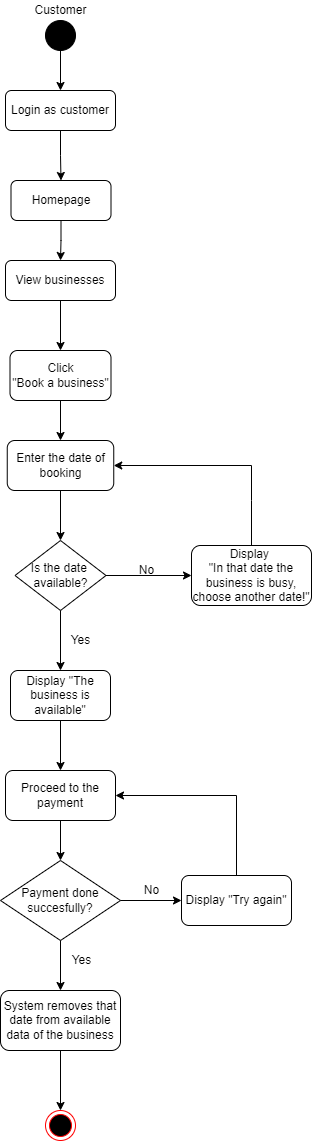

The diagram above was exported from draw.io. Its source (the exported page's mxGraphModel, read from the mxfile embedded in the PNG):
<mxGraphModel dx="868" dy="1651" grid="1" gridSize="10" guides="1" tooltips="1" connect="1" arrows="1" fold="1" page="1" pageScale="1" pageWidth="827" pageHeight="1169" math="0" shadow="0">
  <root>
    <mxCell id="0" />
    <mxCell id="1" parent="0" />
    <mxCell id="0GDq_uOLDNdxf4SfFDsz-1" value="" style="ellipse;shape=doubleEllipse;html=1;dashed=0;whitespace=wrap;aspect=fixed;fillColor=#000000;" parent="1" vertex="1">
      <mxGeometry x="384" y="-240" width="30" height="30" as="geometry" />
    </mxCell>
    <mxCell id="0GDq_uOLDNdxf4SfFDsz-2" value="" style="endArrow=classic;html=1;rounded=0;exitX=0.5;exitY=1;exitDx=0;exitDy=0;entryX=0.5;entryY=0;entryDx=0;entryDy=0;" parent="1" source="0GDq_uOLDNdxf4SfFDsz-1" target="1BvEPbCCM79nHZsP4k4n-1" edge="1">
      <mxGeometry width="50" height="50" relative="1" as="geometry">
        <mxPoint x="390" y="250" as="sourcePoint" />
        <mxPoint x="399" y="100" as="targetPoint" />
      </mxGeometry>
    </mxCell>
    <mxCell id="0GDq_uOLDNdxf4SfFDsz-3" value="Click&lt;br&gt;&quot;Book a business&quot;" style="rounded=1;whiteSpace=wrap;html=1;fillColor=#FFFFFF;" parent="1" vertex="1">
      <mxGeometry x="348.5" y="90" width="101" height="50" as="geometry" />
    </mxCell>
    <mxCell id="0GDq_uOLDNdxf4SfFDsz-4" value="" style="endArrow=classic;html=1;rounded=0;exitX=0.5;exitY=1;exitDx=0;exitDy=0;entryX=0.5;entryY=0;entryDx=0;entryDy=0;" parent="1" source="0GDq_uOLDNdxf4SfFDsz-3" target="0GDq_uOLDNdxf4SfFDsz-5" edge="1">
      <mxGeometry width="50" height="50" relative="1" as="geometry">
        <mxPoint x="390" y="240" as="sourcePoint" />
        <mxPoint x="399" y="190" as="targetPoint" />
      </mxGeometry>
    </mxCell>
    <mxCell id="0GDq_uOLDNdxf4SfFDsz-5" value="Enter the date of&lt;br&gt;booking" style="rounded=1;whiteSpace=wrap;html=1;fillColor=#FFFFFF;" parent="1" vertex="1">
      <mxGeometry x="345.75" y="180" width="106.5" height="50" as="geometry" />
    </mxCell>
    <mxCell id="0GDq_uOLDNdxf4SfFDsz-7" value="" style="endArrow=classic;html=1;rounded=0;exitX=0.5;exitY=1;exitDx=0;exitDy=0;" parent="1" source="0GDq_uOLDNdxf4SfFDsz-5" target="0GDq_uOLDNdxf4SfFDsz-18" edge="1">
      <mxGeometry width="50" height="50" relative="1" as="geometry">
        <mxPoint x="390" y="230" as="sourcePoint" />
        <mxPoint x="399" y="250" as="targetPoint" />
      </mxGeometry>
    </mxCell>
    <mxCell id="0GDq_uOLDNdxf4SfFDsz-14" value="" style="ellipse;html=1;shape=endState;fillColor=#000000;strokeColor=#ff0000;" parent="1" vertex="1">
      <mxGeometry x="384" y="850" width="30" height="30" as="geometry" />
    </mxCell>
    <mxCell id="0GDq_uOLDNdxf4SfFDsz-18" value="Is the date&amp;nbsp;&lt;br&gt;available?" style="rhombus;whiteSpace=wrap;html=1;fillColor=#FFFFFF;" parent="1" vertex="1">
      <mxGeometry x="353.5" y="280" width="91" height="70" as="geometry" />
    </mxCell>
    <mxCell id="0GDq_uOLDNdxf4SfFDsz-21" value="Display &lt;br&gt;&quot;In that date the business is busy, choose another date!&quot;" style="rounded=1;whiteSpace=wrap;html=1;fillColor=#FFFFFF;" parent="1" vertex="1">
      <mxGeometry x="530" y="285" width="120" height="60" as="geometry" />
    </mxCell>
    <mxCell id="0GDq_uOLDNdxf4SfFDsz-22" value="Display &quot;The business is available&quot;" style="rounded=1;whiteSpace=wrap;html=1;fillColor=#FFFFFF;" parent="1" vertex="1">
      <mxGeometry x="349" y="410" width="100" height="50" as="geometry" />
    </mxCell>
    <mxCell id="0GDq_uOLDNdxf4SfFDsz-24" value="Proceed to the payment" style="rounded=1;whiteSpace=wrap;html=1;fillColor=#FFFFFF;" parent="1" vertex="1">
      <mxGeometry x="344" y="510" width="110" height="50" as="geometry" />
    </mxCell>
    <mxCell id="0GDq_uOLDNdxf4SfFDsz-26" value="" style="endArrow=classic;html=1;rounded=0;exitX=1;exitY=0.5;exitDx=0;exitDy=0;entryX=0;entryY=0.5;entryDx=0;entryDy=0;" parent="1" source="0GDq_uOLDNdxf4SfFDsz-18" target="0GDq_uOLDNdxf4SfFDsz-21" edge="1">
      <mxGeometry width="50" height="50" relative="1" as="geometry">
        <mxPoint x="390" y="660" as="sourcePoint" />
        <mxPoint x="440" y="610" as="targetPoint" />
      </mxGeometry>
    </mxCell>
    <mxCell id="0GDq_uOLDNdxf4SfFDsz-27" value="" style="endArrow=classic;html=1;rounded=0;exitX=0.5;exitY=1;exitDx=0;exitDy=0;entryX=0.5;entryY=0;entryDx=0;entryDy=0;" parent="1" source="0GDq_uOLDNdxf4SfFDsz-18" target="0GDq_uOLDNdxf4SfFDsz-22" edge="1">
      <mxGeometry width="50" height="50" relative="1" as="geometry">
        <mxPoint x="390" y="530" as="sourcePoint" />
        <mxPoint x="440" y="480" as="targetPoint" />
      </mxGeometry>
    </mxCell>
    <mxCell id="0GDq_uOLDNdxf4SfFDsz-28" value="" style="endArrow=classic;html=1;rounded=0;exitX=0.5;exitY=1;exitDx=0;exitDy=0;entryX=0.5;entryY=0;entryDx=0;entryDy=0;" parent="1" source="0GDq_uOLDNdxf4SfFDsz-22" target="0GDq_uOLDNdxf4SfFDsz-24" edge="1">
      <mxGeometry width="50" height="50" relative="1" as="geometry">
        <mxPoint x="390" y="530" as="sourcePoint" />
        <mxPoint x="399" y="560" as="targetPoint" />
      </mxGeometry>
    </mxCell>
    <mxCell id="0GDq_uOLDNdxf4SfFDsz-31" value="" style="endArrow=classic;html=1;rounded=0;exitX=0.5;exitY=0;exitDx=0;exitDy=0;entryX=1;entryY=0.5;entryDx=0;entryDy=0;" parent="1" source="0GDq_uOLDNdxf4SfFDsz-21" target="0GDq_uOLDNdxf4SfFDsz-5" edge="1">
      <mxGeometry width="50" height="50" relative="1" as="geometry">
        <mxPoint x="390" y="450" as="sourcePoint" />
        <mxPoint x="400" y="160" as="targetPoint" />
        <Array as="points">
          <mxPoint x="590" y="240" />
          <mxPoint x="590" y="205" />
        </Array>
      </mxGeometry>
    </mxCell>
    <mxCell id="0GDq_uOLDNdxf4SfFDsz-32" value="" style="endArrow=classic;html=1;rounded=0;exitX=0.5;exitY=1;exitDx=0;exitDy=0;entryX=0.5;entryY=0;entryDx=0;entryDy=0;" parent="1" source="0GDq_uOLDNdxf4SfFDsz-24" target="0GDq_uOLDNdxf4SfFDsz-39" edge="1">
      <mxGeometry width="50" height="50" relative="1" as="geometry">
        <mxPoint x="390" y="680" as="sourcePoint" />
        <mxPoint x="440" y="630" as="targetPoint" />
      </mxGeometry>
    </mxCell>
    <mxCell id="0GDq_uOLDNdxf4SfFDsz-34" value="No" style="text;html=1;align=center;verticalAlign=middle;resizable=0;points=[];autosize=1;strokeColor=none;fillColor=none;" parent="1" vertex="1">
      <mxGeometry x="470" y="300" width="30" height="20" as="geometry" />
    </mxCell>
    <mxCell id="0GDq_uOLDNdxf4SfFDsz-35" value="Yes" style="text;html=1;align=center;verticalAlign=middle;resizable=0;points=[];autosize=1;strokeColor=none;fillColor=none;" parent="1" vertex="1">
      <mxGeometry x="399" y="370" width="40" height="20" as="geometry" />
    </mxCell>
    <mxCell id="0GDq_uOLDNdxf4SfFDsz-39" value="Payment done succesfully?" style="rhombus;whiteSpace=wrap;html=1;fillColor=#FFFFFF;" parent="1" vertex="1">
      <mxGeometry x="339" y="600" width="120" height="80" as="geometry" />
    </mxCell>
    <mxCell id="0GDq_uOLDNdxf4SfFDsz-40" value="Display &quot;Try again&quot;" style="rounded=1;whiteSpace=wrap;html=1;fillColor=#FFFFFF;" parent="1" vertex="1">
      <mxGeometry x="520" y="615" width="110" height="50" as="geometry" />
    </mxCell>
    <mxCell id="0GDq_uOLDNdxf4SfFDsz-41" value="System removes that date from available data of the business" style="rounded=1;whiteSpace=wrap;html=1;fillColor=#FFFFFF;" parent="1" vertex="1">
      <mxGeometry x="339" y="730" width="120" height="60" as="geometry" />
    </mxCell>
    <mxCell id="0GDq_uOLDNdxf4SfFDsz-44" value="" style="endArrow=classic;html=1;rounded=0;exitX=0.5;exitY=1;exitDx=0;exitDy=0;entryX=0.5;entryY=0;entryDx=0;entryDy=0;" parent="1" source="0GDq_uOLDNdxf4SfFDsz-39" target="0GDq_uOLDNdxf4SfFDsz-41" edge="1">
      <mxGeometry width="50" height="50" relative="1" as="geometry">
        <mxPoint x="390" y="760" as="sourcePoint" />
        <mxPoint x="440" y="710" as="targetPoint" />
      </mxGeometry>
    </mxCell>
    <mxCell id="0GDq_uOLDNdxf4SfFDsz-46" value="" style="endArrow=classic;html=1;rounded=0;exitX=1;exitY=0.5;exitDx=0;exitDy=0;entryX=0;entryY=0.5;entryDx=0;entryDy=0;" parent="1" source="0GDq_uOLDNdxf4SfFDsz-39" target="0GDq_uOLDNdxf4SfFDsz-40" edge="1">
      <mxGeometry width="50" height="50" relative="1" as="geometry">
        <mxPoint x="390" y="760" as="sourcePoint" />
        <mxPoint x="440" y="710" as="targetPoint" />
      </mxGeometry>
    </mxCell>
    <mxCell id="0GDq_uOLDNdxf4SfFDsz-47" value="" style="endArrow=classic;html=1;rounded=0;exitX=0.5;exitY=0;exitDx=0;exitDy=0;entryX=1;entryY=0.5;entryDx=0;entryDy=0;" parent="1" source="0GDq_uOLDNdxf4SfFDsz-40" target="0GDq_uOLDNdxf4SfFDsz-24" edge="1">
      <mxGeometry width="50" height="50" relative="1" as="geometry">
        <mxPoint x="390" y="760" as="sourcePoint" />
        <mxPoint x="399" y="500" as="targetPoint" />
        <Array as="points">
          <mxPoint x="575" y="535" />
        </Array>
      </mxGeometry>
    </mxCell>
    <mxCell id="0GDq_uOLDNdxf4SfFDsz-48" value="" style="endArrow=classic;html=1;rounded=0;exitX=0.5;exitY=1;exitDx=0;exitDy=0;entryX=0.5;entryY=0;entryDx=0;entryDy=0;" parent="1" source="0GDq_uOLDNdxf4SfFDsz-41" target="0GDq_uOLDNdxf4SfFDsz-14" edge="1">
      <mxGeometry width="50" height="50" relative="1" as="geometry">
        <mxPoint x="390" y="730" as="sourcePoint" />
        <mxPoint x="440" y="680" as="targetPoint" />
      </mxGeometry>
    </mxCell>
    <mxCell id="mz9BAA4TQmVANH-uGfcT-1" value="&lt;span style=&quot;&quot;&gt;Customer&lt;/span&gt;" style="text;html=1;align=center;verticalAlign=middle;resizable=0;points=[];autosize=1;strokeColor=none;fillColor=none;" parent="1" vertex="1">
      <mxGeometry x="364" y="-260" width="70" height="20" as="geometry" />
    </mxCell>
    <mxCell id="1QA4ijqcaGOEaFV3gIJU-1" value="No" style="text;html=1;align=center;verticalAlign=middle;resizable=0;points=[];autosize=1;strokeColor=none;fillColor=none;" parent="1" vertex="1">
      <mxGeometry x="475" y="620" width="30" height="20" as="geometry" />
    </mxCell>
    <mxCell id="1QA4ijqcaGOEaFV3gIJU-2" value="Yes" style="text;html=1;align=center;verticalAlign=middle;resizable=0;points=[];autosize=1;strokeColor=none;fillColor=none;" parent="1" vertex="1">
      <mxGeometry x="400" y="690" width="40" height="20" as="geometry" />
    </mxCell>
    <mxCell id="1BvEPbCCM79nHZsP4k4n-3" style="edgeStyle=orthogonalEdgeStyle;rounded=0;orthogonalLoop=1;jettySize=auto;html=1;exitX=0.5;exitY=1;exitDx=0;exitDy=0;" edge="1" parent="1" source="1BvEPbCCM79nHZsP4k4n-1" target="1BvEPbCCM79nHZsP4k4n-2">
      <mxGeometry relative="1" as="geometry" />
    </mxCell>
    <mxCell id="1BvEPbCCM79nHZsP4k4n-1" value="Login as customer" style="rounded=1;whiteSpace=wrap;html=1;" vertex="1" parent="1">
      <mxGeometry x="344" y="-170" width="110" height="40" as="geometry" />
    </mxCell>
    <mxCell id="1BvEPbCCM79nHZsP4k4n-8" style="edgeStyle=orthogonalEdgeStyle;rounded=0;orthogonalLoop=1;jettySize=auto;html=1;exitX=0.5;exitY=1;exitDx=0;exitDy=0;" edge="1" parent="1" source="1BvEPbCCM79nHZsP4k4n-2" target="1BvEPbCCM79nHZsP4k4n-5">
      <mxGeometry relative="1" as="geometry" />
    </mxCell>
    <mxCell id="1BvEPbCCM79nHZsP4k4n-2" value="Homepage" style="rounded=1;whiteSpace=wrap;html=1;" vertex="1" parent="1">
      <mxGeometry x="349.5" y="-80" width="100" height="40" as="geometry" />
    </mxCell>
    <mxCell id="1BvEPbCCM79nHZsP4k4n-9" style="edgeStyle=orthogonalEdgeStyle;rounded=0;orthogonalLoop=1;jettySize=auto;html=1;exitX=0.5;exitY=1;exitDx=0;exitDy=0;entryX=0.5;entryY=0;entryDx=0;entryDy=0;" edge="1" parent="1" source="1BvEPbCCM79nHZsP4k4n-5" target="0GDq_uOLDNdxf4SfFDsz-3">
      <mxGeometry relative="1" as="geometry" />
    </mxCell>
    <mxCell id="1BvEPbCCM79nHZsP4k4n-5" value="View businesses" style="rounded=1;whiteSpace=wrap;html=1;" vertex="1" parent="1">
      <mxGeometry x="344" width="110" height="40" as="geometry" />
    </mxCell>
  </root>
</mxGraphModel>